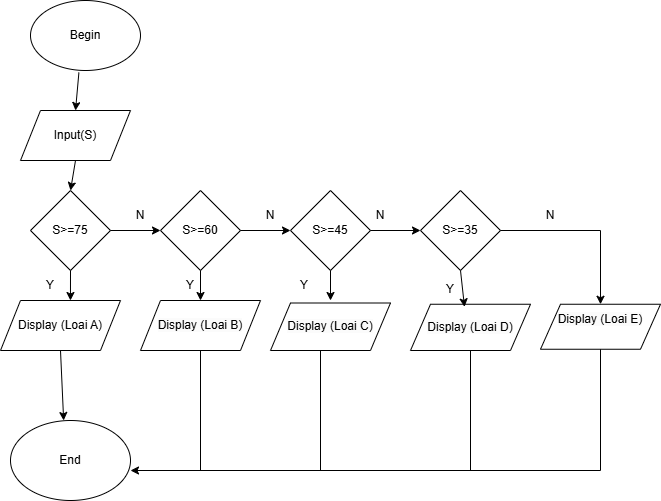

The diagram above was exported from draw.io. Its source (the exported page's mxGraphModel, read from the mxfile embedded in the PNG):
<mxGraphModel dx="1050" dy="522" grid="1" gridSize="10" guides="1" tooltips="1" connect="1" arrows="1" fold="1" page="1" pageScale="1" pageWidth="827" pageHeight="1169" math="0" shadow="0">
  <root>
    <mxCell id="0" />
    <mxCell id="1" parent="0" />
    <mxCell id="rHMvUyAIFZk87p__MG75-1" value="Begin" style="ellipse;whiteSpace=wrap;html=1;" vertex="1" parent="1">
      <mxGeometry x="140" y="10" width="110" height="70" as="geometry" />
    </mxCell>
    <mxCell id="rHMvUyAIFZk87p__MG75-2" value="Input(S)" style="shape=parallelogram;perimeter=parallelogramPerimeter;whiteSpace=wrap;html=1;fixedSize=1;" vertex="1" parent="1">
      <mxGeometry x="130" y="120" width="110" height="50" as="geometry" />
    </mxCell>
    <mxCell id="rHMvUyAIFZk87p__MG75-3" value="S&amp;gt;=75" style="rhombus;whiteSpace=wrap;html=1;" vertex="1" parent="1">
      <mxGeometry x="140" y="200" width="80" height="80" as="geometry" />
    </mxCell>
    <mxCell id="rHMvUyAIFZk87p__MG75-4" value="Display (Loai A)" style="shape=parallelogram;perimeter=parallelogramPerimeter;whiteSpace=wrap;html=1;fixedSize=1;" vertex="1" parent="1">
      <mxGeometry x="110" y="310" width="120" height="50" as="geometry" />
    </mxCell>
    <mxCell id="rHMvUyAIFZk87p__MG75-5" value="S&amp;gt;=60" style="rhombus;whiteSpace=wrap;html=1;" vertex="1" parent="1">
      <mxGeometry x="270" y="200" width="80" height="80" as="geometry" />
    </mxCell>
    <mxCell id="rHMvUyAIFZk87p__MG75-6" value="S&amp;gt;=45" style="rhombus;whiteSpace=wrap;html=1;" vertex="1" parent="1">
      <mxGeometry x="400" y="200" width="80" height="80" as="geometry" />
    </mxCell>
    <mxCell id="rHMvUyAIFZk87p__MG75-7" value="S&amp;gt;=35" style="rhombus;whiteSpace=wrap;html=1;" vertex="1" parent="1">
      <mxGeometry x="530" y="200" width="80" height="80" as="geometry" />
    </mxCell>
    <mxCell id="rHMvUyAIFZk87p__MG75-8" value="&lt;br&gt;&lt;span style=&quot;color: rgb(0, 0, 0); font-family: Helvetica; font-size: 12px; font-style: normal; font-variant-ligatures: normal; font-variant-caps: normal; font-weight: 400; letter-spacing: normal; orphans: 2; text-align: center; text-indent: 0px; text-transform: none; widows: 2; word-spacing: 0px; -webkit-text-stroke-width: 0px; white-space: normal; background-color: rgb(251, 251, 251); text-decoration-thickness: initial; text-decoration-style: initial; text-decoration-color: initial; float: none; display: inline !important;&quot;&gt;Display (Loai B)&lt;/span&gt;&lt;div&gt;&lt;br/&gt;&lt;/div&gt;" style="shape=parallelogram;perimeter=parallelogramPerimeter;whiteSpace=wrap;html=1;fixedSize=1;" vertex="1" parent="1">
      <mxGeometry x="250" y="310" width="120" height="50" as="geometry" />
    </mxCell>
    <mxCell id="rHMvUyAIFZk87p__MG75-9" value="&lt;br&gt;&lt;span style=&quot;color: rgb(0, 0, 0); font-family: Helvetica; font-size: 12px; font-style: normal; font-variant-ligatures: normal; font-variant-caps: normal; font-weight: 400; letter-spacing: normal; orphans: 2; text-align: center; text-indent: 0px; text-transform: none; widows: 2; word-spacing: 0px; -webkit-text-stroke-width: 0px; white-space: normal; background-color: rgb(251, 251, 251); text-decoration-thickness: initial; text-decoration-style: initial; text-decoration-color: initial; float: none; display: inline !important;&quot;&gt;Display (Loai C)&lt;/span&gt;&lt;div&gt;&lt;br/&gt;&lt;/div&gt;" style="shape=parallelogram;perimeter=parallelogramPerimeter;whiteSpace=wrap;html=1;fixedSize=1;" vertex="1" parent="1">
      <mxGeometry x="380" y="312.5" width="120" height="47.5" as="geometry" />
    </mxCell>
    <mxCell id="rHMvUyAIFZk87p__MG75-10" value="&lt;br&gt;&lt;span style=&quot;color: rgb(0, 0, 0); font-family: Helvetica; font-size: 12px; font-style: normal; font-variant-ligatures: normal; font-variant-caps: normal; font-weight: 400; letter-spacing: normal; orphans: 2; text-align: center; text-indent: 0px; text-transform: none; widows: 2; word-spacing: 0px; -webkit-text-stroke-width: 0px; white-space: normal; background-color: rgb(251, 251, 251); text-decoration-thickness: initial; text-decoration-style: initial; text-decoration-color: initial; float: none; display: inline !important;&quot;&gt;Display (Loai D)&lt;/span&gt;&lt;div&gt;&lt;br&gt;&lt;/div&gt;" style="shape=parallelogram;perimeter=parallelogramPerimeter;whiteSpace=wrap;html=1;fixedSize=1;" vertex="1" parent="1">
      <mxGeometry x="520" y="313.75" width="120" height="46.25" as="geometry" />
    </mxCell>
    <mxCell id="rHMvUyAIFZk87p__MG75-11" value="&lt;br&gt;&lt;br style=&quot;forced-color-adjust: none;&quot;&gt;&lt;span style=&quot;forced-color-adjust: none; color: rgb(0, 0, 0); font-family: Helvetica; font-size: 12px; font-style: normal; font-variant-ligatures: normal; font-variant-caps: normal; font-weight: 400; letter-spacing: normal; orphans: 2; text-align: center; text-indent: 0px; text-transform: none; widows: 2; word-spacing: 0px; -webkit-text-stroke-width: 0px; white-space: normal; background-color: rgb(251, 251, 251); text-decoration-thickness: initial; text-decoration-style: initial; text-decoration-color: initial; float: none; display: inline !important;&quot;&gt;Display (Loai E)&lt;/span&gt;&lt;div style=&quot;forced-color-adjust: none;&quot;&gt;&lt;br style=&quot;forced-color-adjust: none; color: rgb(0, 0, 0); font-family: Helvetica; font-size: 12px; font-style: normal; font-variant-ligatures: normal; font-variant-caps: normal; font-weight: 400; letter-spacing: normal; orphans: 2; text-align: center; text-indent: 0px; text-transform: none; widows: 2; word-spacing: 0px; -webkit-text-stroke-width: 0px; white-space: normal; background-color: rgb(251, 251, 251); text-decoration-thickness: initial; text-decoration-style: initial; text-decoration-color: initial;&quot;&gt;&lt;br&gt;&lt;br&gt;&lt;/div&gt;" style="shape=parallelogram;perimeter=parallelogramPerimeter;whiteSpace=wrap;html=1;fixedSize=1;" vertex="1" parent="1">
      <mxGeometry x="650" y="313.75" width="120" height="45" as="geometry" />
    </mxCell>
    <mxCell id="rHMvUyAIFZk87p__MG75-12" value="End" style="ellipse;whiteSpace=wrap;html=1;" vertex="1" parent="1">
      <mxGeometry x="120" y="430" width="120" height="80" as="geometry" />
    </mxCell>
    <mxCell id="rHMvUyAIFZk87p__MG75-15" value="" style="endArrow=classic;html=1;rounded=0;entryX=0.5;entryY=0;entryDx=0;entryDy=0;exitX=0.44;exitY=1.029;exitDx=0;exitDy=0;exitPerimeter=0;" edge="1" parent="1" source="rHMvUyAIFZk87p__MG75-1" target="rHMvUyAIFZk87p__MG75-2">
      <mxGeometry width="50" height="50" relative="1" as="geometry">
        <mxPoint x="170" y="120" as="sourcePoint" />
        <mxPoint x="220" y="70" as="targetPoint" />
      </mxGeometry>
    </mxCell>
    <mxCell id="rHMvUyAIFZk87p__MG75-17" value="" style="endArrow=classic;html=1;rounded=0;entryX=0.5;entryY=0;entryDx=0;entryDy=0;exitX=0.5;exitY=1;exitDx=0;exitDy=0;" edge="1" parent="1" source="rHMvUyAIFZk87p__MG75-2" target="rHMvUyAIFZk87p__MG75-3">
      <mxGeometry width="50" height="50" relative="1" as="geometry">
        <mxPoint x="150" y="220" as="sourcePoint" />
        <mxPoint x="200" y="170" as="targetPoint" />
      </mxGeometry>
    </mxCell>
    <mxCell id="rHMvUyAIFZk87p__MG75-18" value="" style="endArrow=classic;html=1;rounded=0;exitX=1;exitY=0.5;exitDx=0;exitDy=0;entryX=0;entryY=0.5;entryDx=0;entryDy=0;" edge="1" parent="1" source="rHMvUyAIFZk87p__MG75-3" target="rHMvUyAIFZk87p__MG75-5">
      <mxGeometry width="50" height="50" relative="1" as="geometry">
        <mxPoint x="220" y="260" as="sourcePoint" />
        <mxPoint x="270" y="210" as="targetPoint" />
      </mxGeometry>
    </mxCell>
    <mxCell id="rHMvUyAIFZk87p__MG75-19" value="" style="endArrow=classic;html=1;rounded=0;exitX=1;exitY=0.5;exitDx=0;exitDy=0;entryX=0;entryY=0.5;entryDx=0;entryDy=0;" edge="1" parent="1" source="rHMvUyAIFZk87p__MG75-5" target="rHMvUyAIFZk87p__MG75-6">
      <mxGeometry width="50" height="50" relative="1" as="geometry">
        <mxPoint x="350" y="260" as="sourcePoint" />
        <mxPoint x="400" y="210" as="targetPoint" />
      </mxGeometry>
    </mxCell>
    <mxCell id="rHMvUyAIFZk87p__MG75-20" value="" style="endArrow=classic;html=1;rounded=0;exitX=1;exitY=0.5;exitDx=0;exitDy=0;entryX=0;entryY=0.5;entryDx=0;entryDy=0;" edge="1" parent="1" source="rHMvUyAIFZk87p__MG75-6" target="rHMvUyAIFZk87p__MG75-7">
      <mxGeometry width="50" height="50" relative="1" as="geometry">
        <mxPoint x="490" y="260" as="sourcePoint" />
        <mxPoint x="540" y="210" as="targetPoint" />
      </mxGeometry>
    </mxCell>
    <mxCell id="rHMvUyAIFZk87p__MG75-21" value="" style="endArrow=classic;html=1;rounded=0;exitX=0.5;exitY=1;exitDx=0;exitDy=0;entryX=0.583;entryY=0;entryDx=0;entryDy=0;entryPerimeter=0;" edge="1" parent="1" source="rHMvUyAIFZk87p__MG75-3" target="rHMvUyAIFZk87p__MG75-4">
      <mxGeometry width="50" height="50" relative="1" as="geometry">
        <mxPoint x="150" y="320" as="sourcePoint" />
        <mxPoint x="200" y="270" as="targetPoint" />
      </mxGeometry>
    </mxCell>
    <mxCell id="rHMvUyAIFZk87p__MG75-22" value="" style="endArrow=classic;html=1;rounded=0;exitX=0.5;exitY=1;exitDx=0;exitDy=0;entryX=0.5;entryY=0;entryDx=0;entryDy=0;" edge="1" parent="1" source="rHMvUyAIFZk87p__MG75-5" target="rHMvUyAIFZk87p__MG75-8">
      <mxGeometry width="50" height="50" relative="1" as="geometry">
        <mxPoint x="290" y="320" as="sourcePoint" />
        <mxPoint x="340" y="270" as="targetPoint" />
      </mxGeometry>
    </mxCell>
    <mxCell id="rHMvUyAIFZk87p__MG75-23" value="" style="endArrow=classic;html=1;rounded=0;exitX=0.5;exitY=1;exitDx=0;exitDy=0;" edge="1" parent="1" source="rHMvUyAIFZk87p__MG75-6">
      <mxGeometry width="50" height="50" relative="1" as="geometry">
        <mxPoint x="420" y="320" as="sourcePoint" />
        <mxPoint x="440" y="310" as="targetPoint" />
      </mxGeometry>
    </mxCell>
    <mxCell id="rHMvUyAIFZk87p__MG75-24" value="" style="endArrow=classic;html=1;rounded=0;exitX=0.5;exitY=1;exitDx=0;exitDy=0;entryX=0.45;entryY=0.057;entryDx=0;entryDy=0;entryPerimeter=0;" edge="1" parent="1" source="rHMvUyAIFZk87p__MG75-7" target="rHMvUyAIFZk87p__MG75-10">
      <mxGeometry width="50" height="50" relative="1" as="geometry">
        <mxPoint x="550" y="300" as="sourcePoint" />
        <mxPoint x="590" y="310" as="targetPoint" />
      </mxGeometry>
    </mxCell>
    <mxCell id="rHMvUyAIFZk87p__MG75-25" value="" style="endArrow=classic;html=1;rounded=0;entryX=0.5;entryY=0;entryDx=0;entryDy=0;" edge="1" parent="1" target="rHMvUyAIFZk87p__MG75-11">
      <mxGeometry width="50" height="50" relative="1" as="geometry">
        <mxPoint x="610" y="240" as="sourcePoint" />
        <mxPoint x="660" y="190" as="targetPoint" />
        <Array as="points">
          <mxPoint x="710" y="240" />
        </Array>
      </mxGeometry>
    </mxCell>
    <mxCell id="rHMvUyAIFZk87p__MG75-26" value="" style="endArrow=none;html=1;rounded=0;entryX=0.5;entryY=1;entryDx=0;entryDy=0;" edge="1" parent="1" target="rHMvUyAIFZk87p__MG75-8">
      <mxGeometry width="50" height="50" relative="1" as="geometry">
        <mxPoint x="310" y="480" as="sourcePoint" />
        <mxPoint x="330" y="360" as="targetPoint" />
      </mxGeometry>
    </mxCell>
    <mxCell id="rHMvUyAIFZk87p__MG75-27" value="" style="endArrow=none;html=1;rounded=0;" edge="1" parent="1">
      <mxGeometry width="50" height="50" relative="1" as="geometry">
        <mxPoint x="430" y="480" as="sourcePoint" />
        <mxPoint x="430" y="360" as="targetPoint" />
      </mxGeometry>
    </mxCell>
    <mxCell id="rHMvUyAIFZk87p__MG75-28" value="" style="endArrow=none;html=1;rounded=0;" edge="1" parent="1">
      <mxGeometry width="50" height="50" relative="1" as="geometry">
        <mxPoint x="580" y="480" as="sourcePoint" />
        <mxPoint x="580" y="360" as="targetPoint" />
      </mxGeometry>
    </mxCell>
    <mxCell id="rHMvUyAIFZk87p__MG75-30" value="" style="endArrow=classic;html=1;rounded=0;entryX=1;entryY=0.625;entryDx=0;entryDy=0;entryPerimeter=0;" edge="1" parent="1" source="rHMvUyAIFZk87p__MG75-11" target="rHMvUyAIFZk87p__MG75-12">
      <mxGeometry width="50" height="50" relative="1" as="geometry">
        <mxPoint x="690" y="470" as="sourcePoint" />
        <mxPoint x="740" y="420" as="targetPoint" />
        <Array as="points">
          <mxPoint x="710" y="480" />
        </Array>
      </mxGeometry>
    </mxCell>
    <mxCell id="rHMvUyAIFZk87p__MG75-31" value="" style="endArrow=classic;html=1;rounded=0;exitX=0.5;exitY=1;exitDx=0;exitDy=0;entryX=0.443;entryY=0;entryDx=0;entryDy=0;entryPerimeter=0;" edge="1" parent="1" source="rHMvUyAIFZk87p__MG75-4" target="rHMvUyAIFZk87p__MG75-12">
      <mxGeometry width="50" height="50" relative="1" as="geometry">
        <mxPoint x="140" y="410" as="sourcePoint" />
        <mxPoint x="190" y="360" as="targetPoint" />
      </mxGeometry>
    </mxCell>
    <mxCell id="rHMvUyAIFZk87p__MG75-32" value="N" style="text;html=1;align=center;verticalAlign=middle;whiteSpace=wrap;rounded=0;" vertex="1" parent="1">
      <mxGeometry x="220" y="210" width="60" height="30" as="geometry" />
    </mxCell>
    <mxCell id="rHMvUyAIFZk87p__MG75-33" value="N" style="text;html=1;align=center;verticalAlign=middle;whiteSpace=wrap;rounded=0;" vertex="1" parent="1">
      <mxGeometry x="350" y="210" width="60" height="30" as="geometry" />
    </mxCell>
    <mxCell id="rHMvUyAIFZk87p__MG75-34" value="N" style="text;html=1;align=center;verticalAlign=middle;whiteSpace=wrap;rounded=0;" vertex="1" parent="1">
      <mxGeometry x="460" y="210" width="60" height="30" as="geometry" />
    </mxCell>
    <mxCell id="rHMvUyAIFZk87p__MG75-35" value="N" style="text;html=1;align=center;verticalAlign=middle;whiteSpace=wrap;rounded=0;" vertex="1" parent="1">
      <mxGeometry x="630" y="210" width="60" height="30" as="geometry" />
    </mxCell>
    <mxCell id="rHMvUyAIFZk87p__MG75-36" value="Y" style="text;html=1;align=center;verticalAlign=middle;whiteSpace=wrap;rounded=0;" vertex="1" parent="1">
      <mxGeometry x="130" y="280" width="60" height="30" as="geometry" />
    </mxCell>
    <mxCell id="rHMvUyAIFZk87p__MG75-37" value="Y" style="text;html=1;align=center;verticalAlign=middle;whiteSpace=wrap;rounded=0;" vertex="1" parent="1">
      <mxGeometry x="270" y="280" width="60" height="30" as="geometry" />
    </mxCell>
    <mxCell id="rHMvUyAIFZk87p__MG75-38" value="Y" style="text;html=1;align=center;verticalAlign=middle;whiteSpace=wrap;rounded=0;" vertex="1" parent="1">
      <mxGeometry x="384" y="280" width="60" height="30" as="geometry" />
    </mxCell>
    <mxCell id="rHMvUyAIFZk87p__MG75-39" value="Y" style="text;html=1;align=center;verticalAlign=middle;whiteSpace=wrap;rounded=0;" vertex="1" parent="1">
      <mxGeometry x="530" y="284" width="60" height="30" as="geometry" />
    </mxCell>
  </root>
</mxGraphModel>